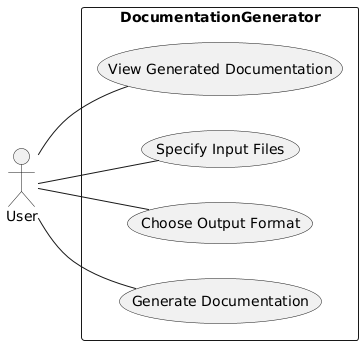

The diagram above was rendered by PlantUML. Its source (embedded in the PNG):
@startuml
left to right direction

actor User

rectangle DocumentationGenerator {
    usecase "Generate Documentation"
    usecase "Choose Output Format"
    usecase "Specify Input Files"
    usecase "View Generated Documentation"
}

User -- "Generate Documentation"
User -- "Choose Output Format"
User -- "Specify Input Files"
User -- "View Generated Documentation"
@enduml